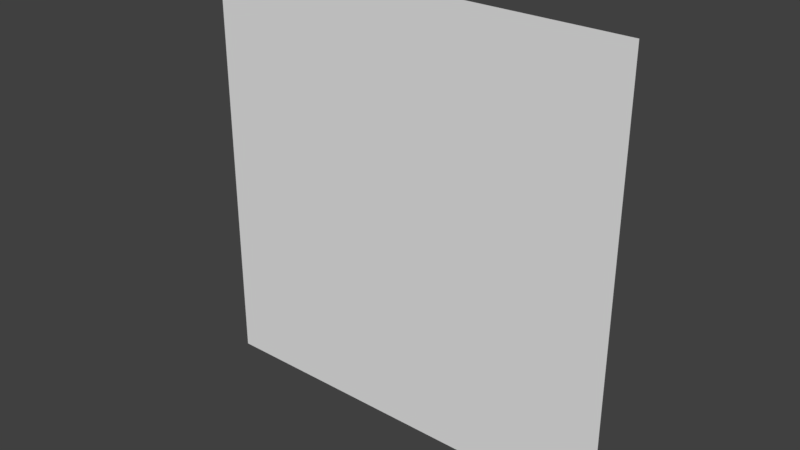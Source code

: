 # Source: shadow.blend  (saved by Blender 2.79.0; exported with 4.5.12 LTS)
import bpy
from mathutils import Matrix  # noqa: F401  (used for matrix-valued properties, if any)

bpy.ops.wm.read_factory_settings(use_empty=True)
scene = bpy.context.scene
scene.name = 'Scene'

# ---- collections
col_collection_1 = bpy.data.collections.new('Collection 1'); scene.collection.children.link(col_collection_1)

# ---- world
world_world = bpy.data.worlds.new('World'); scene.world = world_world
world_world.color = (0.05088, 0.05088, 0.05088)
world_world.use_sun_shadow = False
world_world.sun_shadow_jitter_overblur = 0.0
world_world.cycles.sampling_method = 'MANUAL'

# ---- meshes
me_plane = bpy.data.meshes.new('Plane')
me_plane.from_pydata([(-1.0, 0.0, 1.0), (1.0, 0.0, 1.0), (-1.0, 0.0, -1.0), (1.0, 0.0, -1.0)], [], [(0, 1, 3, 2)])
me_plane.use_remesh_preserve_volume = False
me_plane.use_remesh_preserve_attributes = False
me_plane.use_mirror_vertex_groups = False
me_plane.update()

# ---- objects
ob_plane = bpy.data.objects.new('Plane', me_plane)

# ---- transforms, parenting, visibility, modifiers, constraints
ob_plane.location = (0.0, 0.0, 0.0)
ob_plane.lineart.crease_threshold = 0.0

# ---- collection membership
col_collection_1.objects.link(ob_plane)

# ---- scene / render settings (as saved in the file)
scene.frame_start = 1; scene.frame_end = 250; scene.frame_set(1)
scene.render.engine = 'BLENDER_EEVEE_NEXT'
scene.render.resolution_percentage = 50
scene.render.dither_intensity = 0.0
scene.cycles.use_denoising = False
scene.cycles.samples = 128
scene.cycles.sampling_pattern = 'TABULATED_SOBOL'
scene.cycles.use_adaptive_sampling = False
scene.cycles.use_light_tree = False
scene.cycles.blur_glossy = 0.0
scene.cycles.sample_clamp_indirect = 0.0
scene.view_settings.view_transform = 'Standard'
bpy.context.view_layer.update()

# ---- added for rendering (the .blend has no active camera and no usable light): camera, sun
cam_auto = bpy.data.cameras.new('AutoCamera')
cam_auto.lens = 50.0
cam_auto.sensor_width = 36.0
cam_auto.clip_end = 1000.0
ob_auto_camera = bpy.data.objects.new('AutoCamera', cam_auto)
scene.collection.objects.link(ob_auto_camera)
ob_auto_camera.location = (2.61693, -3.14032, 2.09354)
ob_auto_camera.rotation_euler = (1.09748, -7.21219e-08, 0.694738)
scene.camera = ob_auto_camera
light_auto_sun = bpy.data.lights.new('AutoSun', 'SUN')
light_auto_sun.energy = 3.0
light_auto_sun.angle = 0.0523599
ob_auto_sun = bpy.data.objects.new('AutoSun', light_auto_sun)
scene.collection.objects.link(ob_auto_sun)
ob_auto_sun.rotation_euler = (0.872665, 0.174533, 0.523599)
bpy.context.view_layer.update()
